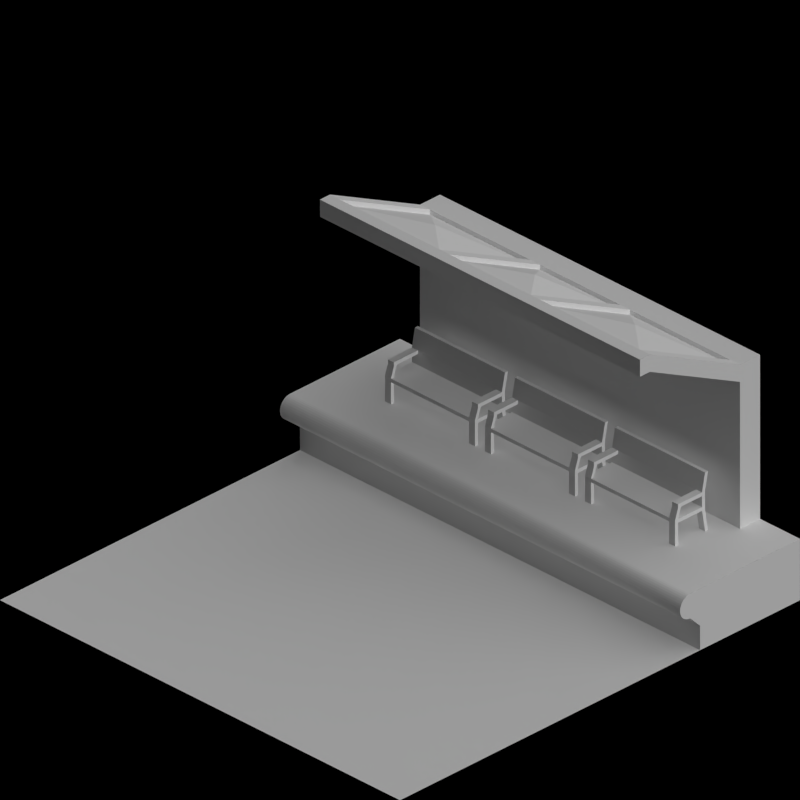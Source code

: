 # Source: monorail_stations.blend  (saved by Blender 2.63.0; exported with 4.5.12 LTS)
import bpy
from mathutils import Matrix  # noqa: F401  (used for matrix-valued properties, if any)

bpy.ops.wm.read_factory_settings(use_empty=True)
scene = bpy.context.scene
scene.name = 'Scene'

# ---- collections
col_collection_1 = bpy.data.collections.new('Collection 1'); scene.collection.children.link(col_collection_1)
col_collection_2 = bpy.data.collections.new('Collection 2'); scene.collection.children.link(col_collection_2)

# ---- materials (node trees are filled in below, after node groups)
mat_toyland_cc = bpy.data.materials.new('Toyland_CC')
mat_toyland_greylight = bpy.data.materials.new('Toyland_GreyLight')
mat_toyland_beigedark = bpy.data.materials.new('Toyland_BeigeDark')
mat_toyland_beige = bpy.data.materials.new('Toyland_Beige')
mat_toyland_white = bpy.data.materials.new('Toyland_White')
mat_special_shadowonly = bpy.data.materials.new('Special_ShadowOnly')

# ---- material node trees

# ---- world
world_world = bpy.data.worlds.new('World'); scene.world = world_world
world_world.color = (0.0, 0.0, 0.0)
world_world.use_sun_shadow = False
world_world.sun_shadow_jitter_overblur = 0.0
world_world.cycles.sampling_method = 'MANUAL'
world_world.cycles.sample_map_resolution = 256
world_world.light_settings.ao_factor = 0.5

# ---- cameras
cam_camera = bpy.data.cameras.new('Camera')
cam_camera.type = 'ORTHO'
cam_camera.clip_end = 100.0
cam_camera.lens = 35.0
cam_camera.sensor_width = 32.0
cam_camera.sensor_height = 18.0
cam_camera.ortho_scale = 2.828
cam_camera.dof.focus_distance = 0.0
cam_camera.dof.aperture_fstop = 128.0

# ---- lights
light_lamp = bpy.data.lights.new('Lamp', 'SUN')
light_lamp.transmission_factor = 0.0
light_lamp.cutoff_distance = 30.0
light_lamp.use_shadow = False
light_lamp.angle = 1.571
light_lamp.energy = 1.0
light_lamp.shadow_buffer_clip_start = 1.001
light_lamp.shadow_soft_size = 1.0
light_lamp.shadow_cascade_max_distance = 1000.0
light_lamp.cycles.use_multiple_importance_sampling = False
light_lamp_001 = bpy.data.lights.new('Lamp.001', 'SUN')
light_lamp_001.transmission_factor = 0.0
light_lamp_001.cutoff_distance = 30.0
light_lamp_001.angle = 1.571
light_lamp_001.energy = 1.0
light_lamp_001.shadow_buffer_clip_start = 1.001
light_lamp_001.shadow_soft_size = 1.0
light_lamp_001.shadow_cascade_max_distance = 1000.0
light_lamp_001.cycles.use_multiple_importance_sampling = False

# ---- meshes
me_plane_000 = bpy.data.meshes.new('Plane.000')
me_plane_000.from_pydata([(0.8, 0.1, 0.85), (-0.8, 0.1, 0.85), (-0.8, 0.55, 1.075), (0.8, 0.55, 1.075), (0.8, 0.1, 0.9), (-0.8, 0.1, 0.9), (-0.8, 0.55, 1.125), (0.8, 0.55, 1.125), (-0.8, 0.6, 1.075), (0.8, 0.6, 1.075), (-0.8, 0.6, 1.125), (0.8, 0.6, 1.125), (-0.8, 0.55, 1.145), (-0.8, 0.6, 1.145), (0.8, 0.6, 1.145), (-0.75, 0.1, 0.85), (-0.75, 0.55, 1.075), (-0.75, 0.1, 0.9), (-0.75, 0.55, 1.125), (-0.75, 0.6, 1.075), (-0.75, 0.6, 1.125), (-0.75, 0.55, 1.145), (-0.75, 0.6, 1.145), (0.75, 0.55, 1.125), (0.75, 0.1, 0.9), (0.75, 0.55, 1.075), (0.75, 0.1, 0.85), (0.75, 0.6, 1.145), (0.75, 0.6, 1.125), (0.75, 0.6, 1.075), (-0.25, 0.55, 1.125), (-0.25, 0.55, 1.075), (-0.25, 0.1, 0.85), (-0.25, 0.1, 0.9), (-0.25, 0.6, 1.145), (-0.25, 0.6, 1.125), (-0.25, 0.6, 1.075), (-0.25, 0.55, 1.145), (0.25, 0.6, 1.075), (0.25, 0.6, 1.125), (0.25, 0.6, 1.145), (0.25, 0.1, 0.9), (0.25, 0.1, 0.85), (0.25, 0.55, 1.075), (0.25, 0.55, 1.125), (0.2, 0.6, 1.145), (0.2, 0.6, 1.125), (0.2, 0.6, 1.075), (0.2, 0.55, 1.145), (-0.2, 0.1, 0.9), (-0.2, 0.1, 0.85), (-0.2, 0.55, 1.075), (-0.2, 0.55, 1.125), (-0.2, 0.6, 1.075), (-0.2, 0.6, 1.125), (-0.2, 0.6, 1.145), (0.2, 0.55, 1.125), (0.2, 0.55, 1.075), (0.2, 0.1, 0.85), (0.2, 0.1, 0.9), (-0.25, 0.1, 0.92), (0.25, 0.1, 0.92), (0.25, 0.55, 1.145), (-0.2, 0.1, 0.92), (-0.2, 0.55, 1.145), (0.8, 0.1, 0.92), (-0.8, 0.1, 0.92), (0.8, 0.55, 1.145), (-0.75, 0.1, 0.92), (0.75, 0.55, 1.145), (-0.5, 0.325, 1.053), (0.5, 0.325, 1.052), (7.55e-10, 0.325, 1.053), (0.8, -3.725e-08, 0.85), (-0.8, 8.196e-08, 0.85), (0.8, -3.725e-08, 0.9), (-0.8, 8.196e-08, 0.9), (-0.75, 8.196e-08, 0.85), (-0.75, 8.196e-08, 0.9), (0.75, -3.725e-08, 0.9), (0.75, -3.725e-08, 0.85), (-0.25, 5.215e-08, 0.85), (-0.25, 5.215e-08, 0.9), (0.25, 2.235e-08, 0.9), (0.25, 2.235e-08, 0.85), (-0.2, 5.215e-08, 0.9), (-0.2, 5.215e-08, 0.85), (0.2, 2.235e-08, 0.85), (0.2, 2.235e-08, 0.9), (0.25, 2.235e-08, 0.92), (-0.2, 5.215e-08, 0.92), (0.2, 2.235e-08, 0.92), (0.8, -3.725e-08, 0.92), (-0.8, 8.196e-08, 0.92), (-0.75, 8.196e-08, 0.92), (0.75, -3.725e-08, 0.92), (0.75, 0.1, 0.92), (0.2, 0.1, 0.92), (-0.25, 5.215e-08, 0.92)], [], [(16, 2, 1, 15), (4, 7, 3, 0), (1, 2, 6, 5), (65, 4, 75, 92), (11, 9, 3, 7), (20, 10, 8, 19), (19, 8, 2, 16), (6, 10, 13, 12), (8, 10, 6, 2), (21, 12, 13, 22), (22, 13, 10, 20), (31, 16, 15, 32), (35, 20, 19, 36), (36, 19, 16, 31), (37, 21, 22, 34), (30, 18, 21, 37), (34, 22, 20, 35), (3, 25, 26, 0), (11, 28, 29, 9), (14, 27, 28, 11), (9, 29, 25, 3), (51, 31, 32, 50), (15, 1, 74, 77), (54, 35, 36, 53), (53, 36, 31, 51), (55, 34, 35, 54), (43, 57, 58, 42), (45, 55, 54, 46), (57, 51, 50, 58), (47, 53, 51, 57), (39, 46, 47, 38), (46, 54, 53, 47), (25, 43, 42, 26), (38, 47, 57, 43), (32, 15, 77, 81), (42, 58, 87, 84), (40, 45, 46, 39), (27, 40, 39, 28), (28, 39, 38, 29), (29, 38, 43, 25), (63, 64, 52, 49), (61, 62, 44, 41), (76, 74, 1, 5), (65, 67, 7, 4), (67, 14, 11, 7), (67, 69, 27, 14), (64, 37, 34, 55), (56, 52, 64, 48), (48, 64, 55, 45), (33, 30, 37, 60), (62, 48, 45, 40), (69, 62, 40, 27), (23, 44, 62, 69), (64, 63, 60, 37), (21, 68, 66, 12), (5, 6, 12, 66), (68, 21, 18, 17), (44, 23, 71), (72, 52, 56), (70, 18, 30), (33, 17, 70), (72, 56, 59), (41, 44, 71), (70, 30, 33), (59, 49, 72), (71, 24, 41), (71, 23, 24), (17, 18, 70), (49, 52, 72), (77, 74, 76, 78), (81, 77, 78, 82), (78, 76, 93, 94), (73, 80, 79, 75), (86, 81, 82, 85), (87, 86, 85, 88), (80, 84, 83, 79), (84, 87, 88, 83), (83, 88, 91, 89), (95, 92, 75, 79), (73, 75, 4, 0), (58, 50, 86, 87), (5, 66, 93, 76), (84, 80, 26, 42), (94, 93, 66, 68), (50, 32, 81, 86), (80, 73, 0, 26), (68, 17, 78, 94), (90, 98, 60, 63), (95, 96, 24, 79), (96, 65, 92, 95), (89, 91, 97, 61), (67, 65, 96, 69), (24, 23, 69, 96), (62, 61, 97, 48), (59, 56, 48, 97), (85, 82, 98, 90), (98, 94, 68, 60), (91, 90, 63, 97), (61, 96, 95, 89), (60, 68, 17, 33), (82, 78, 94, 98), (97, 63, 49, 59), (41, 24, 96, 61), (89, 95, 79, 83), (88, 85, 90, 91)])
me_plane_000.polygons.foreach_set('material_index', [1, 1, 1, 1, 1, 1, 1, 1, 1, 1, 1, 0, 1, 1, 1, 1, 1, 1, 1, 1, 1, 1, 1, 1, 1, 1, 1, 1, 0, 1, 1, 1, 0, 1, 1, 1, 1, 1, 1, 1, 0, 0, 1, 1, 1, 1, 1, 1, 1, 0, 1, 1, 1, 1, 1, 1, 0, 0, 0, 0, 0, 0, 0, 0, 0, 0, 0, 0, 0, 1, 1, 1, 1, 1, 1, 1, 1, 1, 1, 1, 1, 1, 1, 1, 1, 1, 1, 1, 1, 1, 1, 1, 0, 1, 0, 1, 1, 1, 1, 1, 1, 1, 1, 1, 1])
me_plane_000.materials.append(mat_toyland_cc)
me_plane_000.materials.append(mat_toyland_greylight)
me_plane_000.use_remesh_preserve_volume = False
me_plane_000.use_remesh_preserve_attributes = False
me_plane_000.use_mirror_vertex_groups = False
me_plane_000.update()
me_plane_009 = bpy.data.meshes.new('Plane.009')
me_plane_009.from_pydata([(0.15, -0.225, 0.105), (-3.353e-08, -0.225, 0.105), (0.15, 0.225, 0.105), (-3.353e-08, 0.225, 0.105), (0.015, -0.225, 0.105), (0.015, 0.225, 0.105), (-0.015, 0.225, 0.24), (-0.015, -0.225, 0.24), (0.015, 0.225, 0.09), (0.015, -0.225, 0.09), (-3.353e-08, 0.225, 0.09), (0.15, 0.225, 0.09), (-3.353e-08, -0.225, 0.09), (0.15, -0.225, 0.09), (-3.353e-08, -0.225, 0.24), (-3.353e-08, 0.225, 0.24), (0.135, -0.225, 0.105), (0.135, 0.225, 0.105), (0.135, 0.225, 0.09), (0.135, -0.225, 0.09), (-3.353e-08, -0.195, 0.105), (0.15, -0.195, 0.105), (0.015, -0.195, 0.105), (0.015, -0.195, 0.09), (0.15, -0.195, 0.09), (-3.353e-08, -0.195, 0.09), (-0.015, -0.195, 0.24), (-3.353e-08, -0.195, 0.24), (0.135, -0.195, 0.105), (0.135, -0.195, 0.09), (0.12, -0.225, 0.165), (0.12, 0.225, 0.165), (-3.353e-08, 0.195, 0.105), (0.135, 0.195, 0.105), (0.15, 0.195, 0.09), (0.15, 0.195, 0.105), (-0.015, 0.195, 0.0), (-3.353e-08, 0.195, 0.0), (-3.353e-08, 0.225, 0.0), (-3.353e-08, -0.225, 0.0), (-0.015, -0.225, 0.0), (0.15, -0.225, 0.0), (-0.015, -0.195, 0.0), (0.135, -0.195, 0.0), (0.135, 0.195, 0.09), (-3.353e-08, 0.195, 0.24), (-3.353e-08, -0.195, 0.0), (0.15, -0.195, 0.0), (-0.015, 0.195, 0.24), (-3.353e-08, 0.195, 0.09), (0.015, 0.195, 0.09), (0.015, 0.195, 0.105), (0.135, -0.225, 0.165), (0.135, 0.225, 0.165), (0.015, 0.225, 0.15), (0.015, -0.225, 0.15), (0.12, 0.195, 0.15), (0.135, 0.195, 0.15), (0.12, -0.225, 0.15), (0.12, 0.225, 0.15), (0.135, -0.195, 0.165), (0.12, -0.195, 0.165), (-3.353e-08, -0.225, 0.165), (0.015, -0.225, 0.165), (-3.353e-08, -0.195, 0.165), (0.015, -0.195, 0.165), (0.135, 0.225, 0.0), (0.135, -0.225, 0.0), (0.015, 0.195, 0.165), (-3.353e-08, 0.195, 0.165), (0.15, 0.195, 0.0), (0.135, 0.195, 0.0), (-0.015, 0.225, 0.0), (0.15, 0.225, 0.0), (-3.353e-08, 0.195, 0.15), (0.015, -0.195, 0.15), (0.135, -0.195, 0.15), (0.12, -0.195, 0.15), (-3.353e-08, 0.225, 0.165), (0.015, 0.225, 0.165), (0.135, -0.225, 0.15), (0.135, 0.225, 0.15), (0.135, 0.195, 0.165), (0.12, 0.195, 0.165), (0.015, 0.195, 0.15), (-3.353e-08, -0.195, 0.15), (-3.353e-08, -0.225, 0.15), (-3.353e-08, 0.225, 0.15)], [], [(54, 87, 3, 5), (28, 16, 4, 22), (29, 23, 9, 19), (66, 73, 11, 18), (20, 1, 12, 25), (18, 11, 2, 17), (5, 3, 10, 8), (16, 0, 13, 19), (9, 12, 1, 4), (35, 2, 11, 34), (27, 14, 7, 26), (85, 86, 1, 20), (65, 63, 14, 27), (63, 62, 7, 14), (76, 77, 28, 21), (71, 66, 18, 44), (8, 18, 17, 5), (4, 16, 19, 9), (33, 28, 22, 51), (44, 50, 23, 29), (50, 49, 25, 23), (32, 20, 25, 49), (0, 21, 24, 13), (45, 27, 26, 48), (74, 85, 20, 32), (68, 65, 27, 45), (35, 21, 28, 33), (34, 44, 29, 24), (73, 66, 71, 70), (63, 30, 58, 55), (21, 35, 34, 24), (42, 46, 23, 25), (46, 42, 40, 39), (29, 19, 67, 43), (18, 8, 50, 44), (25, 12, 40, 42), (17, 33, 51, 5), (15, 45, 48, 6), (77, 58, 16, 28), (87, 74, 32, 3), (19, 13, 41, 67), (57, 81, 2, 35), (43, 47, 24, 29), (38, 72, 36, 37), (3, 32, 49, 10), (39, 40, 12, 9), (50, 8, 38, 37), (79, 68, 45, 15), (46, 39, 9, 23), (47, 41, 13, 24), (8, 10, 72, 38), (47, 43, 67, 41), (34, 11, 73, 70), (49, 50, 37, 36), (77, 75, 55, 58), (44, 34, 70, 71), (36, 72, 10, 49), (21, 0, 80, 76), (17, 2, 81, 59), (33, 17, 59, 56), (35, 33, 56, 57), (58, 80, 0, 16), (53, 82, 83, 31), (60, 52, 30, 61), (60, 61, 77, 76), (76, 80, 52, 60), (30, 52, 80, 58), (57, 56, 83, 82), (59, 81, 53, 31), (82, 53, 81, 57), (15, 6, 78, 79), (26, 7, 62, 64), (75, 77, 61, 65), (55, 86, 62, 63), (48, 26, 64, 69), (84, 75, 65, 68), (6, 48, 69, 78), (65, 61, 30, 63), (69, 64, 85, 74), (83, 68, 79, 31), (4, 1, 86, 55), (64, 62, 86, 85), (5, 51, 84, 54), (22, 4, 55, 75), (54, 59, 31, 79), (78, 69, 74, 87), (51, 22, 75, 84), (79, 78, 87, 54), (68, 83, 56, 84), (84, 56, 59, 54)])
me_plane_009.materials.append(mat_toyland_beigedark)
me_plane_009.use_remesh_preserve_volume = False
me_plane_009.use_remesh_preserve_attributes = False
me_plane_009.use_mirror_vertex_groups = False
me_plane_009.update()
me_plane_015 = bpy.data.meshes.new('Plane.015')
me_plane_015.from_pydata([(-0.65, -0.5, 0.84), (-0.65, -0.5, 0.79), (-0.6, -0.5, 0.84), (-0.6, -0.5, 0.79), (1.0, -0.05, 0.25), (0.95, -0.05, 0.25), (1.0, -1.49e-08, 0.25), (0.95, -1.49e-08, 0.25), (1.0, -0.05, 0.3), (0.95, -0.05, 0.3), (1.0, -1.49e-08, 0.3), (0.95, -1.49e-08, 0.3), (0.63, -0.05, 0.3), (0.63, -1.49e-08, 0.3), (0.63, -0.05, 0.35), (0.63, -1.49e-08, 0.35), (0.58, -0.05, 0.3), (0.58, -1.49e-08, 0.3), (0.58, -0.05, 0.35), (0.58, -1.49e-08, 0.35), (0.21, -0.05, 0.44), (0.21, -1.49e-08, 0.44), (0.21, -0.05, 0.49), (0.21, -1.49e-08, 0.49), (0.16, -0.05, 0.44), (0.16, -1.49e-08, 0.44), (0.16, -0.05, 0.49), (0.16, -1.49e-08, 0.49), (-0.2, -0.05, 0.58), (-0.2, -1.49e-08, 0.58), (-0.2, -0.05, 0.63), (-0.2, -1.49e-08, 0.63), (-0.25, -0.05, 0.58), (-0.25, -1.49e-08, 0.58), (-0.25, -0.05, 0.63), (-0.25, -1.49e-08, 0.63), (-0.6, -0.05, 0.79), (-0.6, -1.49e-08, 0.79), (-0.6, -0.05, 0.84), (-0.6, -1.49e-08, 0.84), (-0.65, -0.05, 0.79), (-0.65, -1.49e-08, 0.79), (-0.65, -0.05, 0.84), (-0.65, -1.49e-08, 0.84), (-0.95, -0.05, 1.05), (-0.95, -1.49e-08, 1.05), (-0.95, -0.05, 1.1), (-0.95, -1.49e-08, 1.1), (-1.0, -0.05, 1.05), (-1.0, -1.49e-08, 1.05), (-1.0, -0.05, 1.1), (-1.0, -1.49e-08, 1.1), (-0.25, -0.5, 0.63), (-0.25, -0.5, 0.58), (-0.2, -0.5, 0.63), (-0.2, -0.5, 0.58), (0.16, -0.5, 0.49), (0.16, -0.5, 0.44), (0.21, -0.5, 0.49), (0.21, -0.5, 0.44), (0.58, -0.5, 0.35), (0.58, -0.5, 0.3), (0.63, -0.5, 0.35), (0.63, -0.5, 0.3), (0.95, -0.5, 0.3), (1.0, -0.5, 0.3), (0.95, -0.5, 0.25), (1.0, -0.5, 0.25), (-0.95, -0.5, 1.05), (-0.95, -0.5, 1.1), (-1.0, -0.5, 1.05), (-1.0, -0.5, 1.1)], [], [(26, 24, 57, 56), (8, 9, 64, 65), (40, 36, 3, 1), (56, 58, 22, 26), (18, 16, 61, 60), (67, 66, 5, 4), (10, 11, 9, 8), (6, 7, 11, 10), (7, 5, 12, 13), (4, 6, 10, 8), (19, 18, 14, 15), (15, 14, 9, 11), (13, 15, 11, 7), (14, 12, 5, 9), (17, 16, 20, 21), (4, 8, 65, 67), (17, 19, 15, 13), (59, 57, 24, 20), (25, 27, 23, 21), (23, 22, 18, 19), (22, 20, 16, 18), (21, 23, 19, 17), (29, 31, 27, 25), (69, 68, 44, 46), (27, 26, 22, 23), (62, 63, 12, 14), (50, 48, 70, 71), (25, 24, 28, 29), (31, 30, 26, 27), (30, 28, 24, 26), (39, 38, 34, 35), (33, 35, 31, 29), (30, 34, 52, 54), (35, 34, 30, 31), (43, 42, 38, 39), (38, 36, 32, 34), (37, 39, 35, 33), (33, 32, 36, 37), (41, 40, 44, 45), (60, 62, 14, 18), (41, 43, 39, 37), (16, 12, 63, 61), (49, 51, 47, 45), (47, 46, 42, 43), (46, 44, 40, 42), (45, 47, 43, 41), (49, 48, 50, 51), (45, 44, 48, 49), (51, 50, 46, 47), (71, 69, 46, 50), (2, 3, 36, 38), (0, 2, 38, 42), (54, 55, 28, 30), (32, 28, 55, 53), (58, 59, 20, 22), (71, 70, 68, 69), (0, 1, 3, 2), (52, 53, 55, 54), (56, 57, 59, 58), (60, 61, 63, 62), (65, 64, 66, 67), (6, 4, 5, 7), (17, 13, 12, 16), (25, 21, 20, 24), (33, 29, 28, 32), (41, 37, 36, 40), (68, 70, 48, 44), (34, 32, 53, 52), (9, 5, 66, 64), (42, 40, 1, 0)])
me_plane_015.polygons.foreach_set('material_index', [0, 0, 0, 0, 0, 0, 1, 1, 1, 1, 1, 1, 1, 1, 1, 0, 1, 0, 1, 1, 1, 1, 1, 0, 1, 0, 0, 1, 1, 1, 1, 1, 0, 1, 1, 1, 1, 1, 1, 0, 1, 0, 1, 1, 1, 1, 1, 1, 1, 0, 0, 0, 0, 0, 0, 1, 1, 1, 1, 1, 1, 1, 1, 1, 1, 1, 0, 0, 0, 0])
me_plane_015.materials.append(mat_toyland_cc)
me_plane_015.materials.append(mat_toyland_greylight)
me_plane_015.use_remesh_preserve_volume = False
me_plane_015.use_remesh_preserve_attributes = False
me_plane_015.use_mirror_vertex_groups = False
me_plane_015.update()
me_plane_014 = bpy.data.meshes.new('Plane.014')
me_plane_014.from_pydata([(1.0, 0.95, 0.15), (0.95, 0.95, 0.15), (1.0, 1.0, 0.15), (0.95, 1.0, 0.15), (1.0, 0.95, 0.25), (0.95, 0.95, 0.25), (1.0, 1.0, 0.25), (0.95, 1.0, 0.25), (0.63, 0.95, 0.3), (0.63, 1.0, 0.3), (0.58, 0.95, 0.3), (0.58, 1.0, 0.3), (0.21, 0.95, 0.44), (0.21, 1.0, 0.44), (0.16, 0.95, 0.44), (0.16, 1.0, 0.44), (-0.2, 0.95, 0.58), (-0.2, 1.0, 0.58), (-0.25, 0.95, 0.58), (-0.25, 1.0, 0.58), (-0.6, 0.95, 0.79), (-0.6, 1.0, 0.79), (-0.65, 0.95, 0.79), (-0.65, 1.0, 0.79), (-0.6, 0.95, 0.15), (-0.6, 1.0, 0.15), (-0.65, 0.95, 0.15), (-0.65, 1.0, 0.15), (0.63, 0.95, 0.15), (0.63, 1.0, 0.15), (0.58, 0.95, 0.15), (0.58, 1.0, 0.15), (0.21, 0.95, 0.15), (0.21, 1.0, 0.15), (0.16, 0.95, 0.15), (0.16, 1.0, 0.15), (-0.2, 0.95, 0.15), (-0.2, 1.0, 0.15), (-0.25, 0.95, 0.15), (-0.25, 1.0, 0.15), (1.0, -1.0, 0.15), (0.95, -1.0, 0.15), (1.0, -0.95, 0.15), (0.95, -0.95, 0.15), (1.0, -1.0, 0.25), (0.95, -1.0, 0.25), (1.0, -0.95, 0.25), (0.95, -0.95, 0.25), (1.0, -1.0, 0.3), (0.95, -1.0, 0.3), (1.0, -0.95, 0.3), (0.95, -0.95, 0.3), (0.63, -1.0, 0.3), (0.63, -0.95, 0.3), (0.63, -1.0, 0.35), (0.63, -0.95, 0.35), (0.58, -1.0, 0.3), (0.58, -0.95, 0.3), (0.58, -1.0, 0.35), (0.58, -0.95, 0.35), (0.21, -1.0, 0.44), (0.21, -0.95, 0.44), (0.21, -1.0, 0.49), (0.21, -0.95, 0.49), (0.16, -1.0, 0.44), (0.16, -0.95, 0.44), (0.16, -1.0, 0.49), (0.16, -0.95, 0.49), (-0.2, -1.0, 0.58), (-0.2, -0.95, 0.58), (-0.2, -1.0, 0.63), (-0.2, -0.95, 0.63), (-0.25, -1.0, 0.58), (-0.25, -0.95, 0.58), (-0.25, -1.0, 0.63), (-0.25, -0.95, 0.63), (-0.6, -1.0, 0.79), (-0.6, -0.95, 0.79), (-0.6, -1.0, 0.84), (-0.6, -0.95, 0.84), (-0.65, -1.0, 0.79), (-0.65, -0.95, 0.79), (-0.65, -1.0, 0.84), (-0.65, -0.95, 0.84), (-0.95, -1.0, 1.05), (-0.95, -0.95, 1.05), (-0.95, -1.0, 1.1), (-0.95, -0.95, 1.1), (-1.0, -1.0, 1.05), (-1.0, -0.95, 1.05), (-1.0, -1.0, 1.1), (-1.0, -0.95, 1.1), (-0.6, -1.0, 0.15), (-0.6, -0.95, 0.15), (-0.65, -1.0, 0.15), (-0.65, -0.95, 0.15), (0.63, -1.0, 0.15), (0.63, -0.95, 0.15), (0.58, -1.0, 0.15), (0.58, -0.95, 0.15), (0.21, -1.0, 0.15), (0.21, -0.95, 0.15), (0.16, -1.0, 0.15), (0.16, -0.95, 0.15), (-0.2, -1.0, 0.15), (-0.2, -0.95, 0.15), (-0.25, -1.0, 0.15), (-0.25, -0.95, 0.15), (-0.95, -1.0, 0.15), (-0.95, -0.95, 0.15), (-1.0, -1.0, 0.15), (-1.0, -0.95, 0.15), (-0.95, 0.95, 1.05), (-0.95, 1.0, 1.05), (-1.0, 0.95, 1.05), (-1.0, 1.0, 1.05), (-0.95, 0.95, 0.15), (-0.95, 1.0, 0.15), (-1.0, 0.95, 0.15), (-1.0, 1.0, 0.15)], [], [(2, 0, 1, 3), (4, 5, 1, 0), (2, 3, 7, 6), (3, 1, 5, 7), (0, 2, 6, 4), (29, 31, 11, 9), (31, 30, 10, 11), (30, 28, 8, 10), (25, 27, 23, 21), (21, 23, 22, 20), (17, 19, 18, 16), (13, 15, 14, 12), (9, 11, 10, 8), (4, 6, 7, 5), (25, 24, 26, 27), (27, 26, 22, 23), (26, 24, 20, 22), (21, 20, 24, 25), (29, 28, 30, 31), (33, 32, 34, 35), (37, 36, 38, 39), (39, 38, 18, 19), (13, 12, 32, 33), (37, 39, 19, 17), (33, 35, 15, 13), (12, 14, 34, 32), (35, 34, 14, 15), (9, 8, 28, 29), (38, 36, 16, 18), (17, 16, 36, 37), (42, 40, 41, 43), (48, 49, 45, 44), (44, 45, 41, 40), (42, 43, 47, 46), (43, 41, 45, 47), (40, 42, 46, 44), (50, 51, 49, 48), (46, 47, 51, 50), (47, 45, 52, 53), (44, 46, 50, 48), (59, 58, 54, 55), (55, 54, 49, 51), (53, 55, 51, 47), (54, 52, 45, 49), (57, 56, 60, 61), (58, 56, 52, 54), (57, 59, 55, 53), (97, 99, 57, 53), (65, 67, 63, 61), (63, 62, 58, 59), (62, 60, 56, 58), (61, 63, 59, 57), (69, 71, 67, 65), (99, 98, 56, 57), (67, 66, 62, 63), (66, 64, 60, 62), (74, 72, 68, 70), (65, 64, 68, 69), (71, 70, 66, 67), (70, 68, 64, 66), (79, 78, 74, 75), (73, 75, 71, 69), (98, 96, 52, 56), (75, 74, 70, 71), (83, 82, 78, 79), (78, 76, 72, 74), (77, 79, 75, 73), (73, 72, 76, 77), (81, 80, 84, 85), (82, 80, 76, 78), (81, 83, 79, 77), (93, 95, 81, 77), (89, 91, 87, 85), (87, 86, 82, 83), (86, 84, 80, 82), (85, 87, 83, 81), (89, 88, 90, 91), (84, 88, 110, 108), (91, 90, 86, 87), (90, 88, 84, 86), (93, 92, 94, 95), (95, 94, 80, 81), (94, 92, 76, 80), (77, 76, 92, 93), (97, 96, 98, 99), (101, 100, 102, 103), (105, 104, 106, 107), (107, 106, 72, 73), (61, 60, 100, 101), (105, 107, 73, 69), (101, 103, 65, 61), (60, 64, 102, 100), (103, 102, 64, 65), (53, 52, 96, 97), (106, 104, 68, 72), (69, 68, 104, 105), (109, 108, 110, 111), (85, 84, 108, 109), (111, 110, 88, 89), (109, 111, 89, 85), (112, 114, 118, 116), (117, 116, 118, 119), (113, 112, 116, 117), (119, 118, 114, 115), (117, 119, 115, 113), (113, 115, 114, 112)])
me_plane_014.materials.append(mat_toyland_greylight)
me_plane_014.use_remesh_preserve_volume = False
me_plane_014.use_remesh_preserve_attributes = False
me_plane_014.use_mirror_vertex_groups = False
me_plane_014.update()
me_plane_013 = bpy.data.meshes.new('Plane.013')
me_plane_013.from_pydata([(-1.0, -7.451e-08, 0.2), (-1.0, -7.451e-08, 0.0), (-1.0, 0.1, 0.2), (-1.0, 0.1, 0.0), (-1.0, -7.451e-08, 0.17), (-1.0, 0.1, 0.17), (-1.0, 0.05, 0.16), (-1.0, 0.05, 0.04), (1.0, 0.05, 0.0), (1.0, 0.05, 0.2), (1.0, 7.451e-08, 0.03), (1.0, 0.1, 0.03), (-1.0, 0.1, 0.03), (-1.0, -7.451e-08, 0.03), (-1.0, 0.05, 0.2), (-1.0, 0.05, 0.0), (-1.0, 0.07, 0.16), (-1.0, 0.07, 0.0), (-1.0, 0.07, 0.04), (-1.0, 0.07, 0.2), (1.0, 0.05, 0.04), (1.0, 0.05, 0.16), (1.0, 0.1, 0.17), (1.0, 7.451e-08, 0.17), (-1.0, 0.03, 0.0), (-1.0, 0.03, 0.16), (-1.0, 0.03, 0.04), (-1.0, 0.03, 0.2), (1.0, 0.03, 0.2), (1.0, 0.03, 0.04), (1.0, 0.03, 0.16), (1.0, 0.03, 0.0), (1.0, 0.07, 0.16), (1.0, 0.07, 0.0), (1.0, 0.07, 0.04), (1.0, 0.07, 0.2), (1.0, 0.1, 0.0), (1.0, 0.1, 0.2), (1.0, 7.451e-08, 0.0), (1.0, 7.451e-08, 0.2)], [], [(26, 13, 1, 24), (27, 0, 4, 25), (19, 14, 6, 16), (28, 30, 23, 39), (18, 7, 15, 17), (16, 6, 7, 18), (29, 31, 38, 10), (2, 19, 16, 5), (14, 27, 25, 6), (12, 18, 17, 3), (7, 26, 24, 15), (9, 21, 30, 28), (37, 22, 32, 35), (32, 34, 20, 21), (6, 25, 26, 7), (11, 36, 33, 34), (34, 33, 8, 20), (35, 32, 21, 9), (20, 8, 31, 29), (21, 20, 29, 30), (29, 10, 13, 26), (24, 1, 38, 31), (28, 39, 0, 27), (26, 25, 30, 29), (19, 2, 37, 35), (33, 36, 3, 17), (4, 0, 39, 23), (27, 14, 9, 28), (35, 9, 14, 19), (32, 22, 5, 16), (22, 37, 2, 5), (17, 15, 8, 33), (31, 8, 15, 24), (25, 4, 23, 30), (10, 38, 1, 13), (18, 12, 11, 34), (12, 3, 36, 11), (34, 32, 16, 18)])
me_plane_013.materials.append(mat_toyland_greylight)
me_plane_013.use_remesh_preserve_volume = False
me_plane_013.use_remesh_preserve_attributes = False
me_plane_013.use_mirror_vertex_groups = False
me_plane_013.update()
me_plane_012 = bpy.data.meshes.new('Plane.012')
me_plane_012.from_pydata([(-1.0, -0.025, 0.15), (-1.0, -0.025, 0.05), (-1.0, 0.025, 0.15), (-1.0, 0.025, 0.05), (-1.0, -0.025, 0.135), (-1.0, 0.025, 0.135), (-1.0, -2.98e-08, 0.13), (-1.0, -2.98e-08, 0.07), (1.0, -2.98e-08, 0.05), (1.0, -2.98e-08, 0.15), (1.0, -0.025, 0.065), (1.0, 0.025, 0.065), (-1.0, 0.025, 0.065), (-1.0, -0.025, 0.065), (-1.0, -2.98e-08, 0.15), (-1.0, -2.98e-08, 0.05), (-1.0, 0.01, 0.13), (-1.0, 0.01, 0.05), (-1.0, 0.01, 0.07), (-1.0, 0.01, 0.15), (1.0, -2.98e-08, 0.07), (1.0, -2.98e-08, 0.13), (1.0, 0.025, 0.135), (1.0, -0.025, 0.135), (-1.0, -0.01, 0.05), (-1.0, -0.01, 0.13), (-1.0, -0.01, 0.07), (-1.0, -0.01, 0.15), (1.0, -0.01, 0.15), (1.0, -0.01, 0.07), (1.0, -0.01, 0.13), (1.0, -0.01, 0.05), (1.0, 0.01, 0.13), (1.0, 0.01, 0.05), (1.0, 0.01, 0.07), (1.0, 0.01, 0.15), (1.0, 0.025, 0.05), (1.0, 0.025, 0.15), (1.0, -0.025, 0.05), (1.0, -0.025, 0.15)], [], [(26, 13, 1, 24), (27, 0, 4, 25), (19, 14, 6, 16), (28, 30, 23, 39), (18, 7, 15, 17), (16, 6, 7, 18), (29, 31, 38, 10), (2, 19, 16, 5), (14, 27, 25, 6), (12, 18, 17, 3), (7, 26, 24, 15), (9, 21, 30, 28), (37, 22, 32, 35), (32, 34, 20, 21), (6, 25, 26, 7), (11, 36, 33, 34), (34, 33, 8, 20), (35, 32, 21, 9), (20, 8, 31, 29), (21, 20, 29, 30), (29, 10, 13, 26), (24, 1, 38, 31), (28, 39, 0, 27), (26, 25, 30, 29), (19, 2, 37, 35), (33, 36, 3, 17), (4, 0, 39, 23), (27, 14, 9, 28), (35, 9, 14, 19), (32, 22, 5, 16), (22, 37, 2, 5), (17, 15, 8, 33), (31, 8, 15, 24), (25, 4, 23, 30), (10, 38, 1, 13), (18, 12, 11, 34), (12, 3, 36, 11), (34, 32, 16, 18)])
me_plane_012.materials.append(mat_toyland_greylight)
me_plane_012.use_remesh_preserve_volume = False
me_plane_012.use_remesh_preserve_attributes = False
me_plane_012.use_mirror_vertex_groups = False
me_plane_012.update()
me_plane_010 = bpy.data.meshes.new('Plane.010')
me_plane_010.from_pydata([(-0.9, -0.2, 0.25), (-0.9, 0.2, 0.25), (-0.9, -0.2, 1.0), (-0.9, 0.2, 1.0), (-1.0, 0.2, 0.25), (-1.0, 0.2, 1.0), (-1.0, -0.2, 1.0), (-1.0, -0.2, 0.85), (-1.0, 0.2, 0.85), (-0.9, 0.2, 0.85), (-1.0, -0.2, 0.25), (-0.9, -0.2, 0.85), (-0.9, 0.5, 1.0), (-1.0, 0.5, 1.0), (-1.0, 0.5, 0.85), (-0.9, 0.5, 0.85), (-0.9, -0.5, 1.0), (-1.0, -0.5, 1.0), (-1.0, -0.5, 0.85), (-0.9, -0.5, 0.85)], [], [(4, 1, 0, 10), (19, 18, 7, 11), (5, 3, 12, 13), (8, 7, 6, 5), (5, 6, 2, 3), (4, 10, 7, 8), (8, 9, 1, 4), (9, 11, 0, 1), (11, 7, 10, 0), (3, 2, 11, 9), (13, 12, 15, 14), (13, 14, 8, 5), (15, 12, 3, 9), (14, 15, 9, 8), (16, 17, 18, 19), (16, 19, 11, 2), (18, 17, 6, 7), (2, 6, 17, 16)])
me_plane_010.materials.append(mat_toyland_beige)
me_plane_010.use_remesh_preserve_volume = False
me_plane_010.use_remesh_preserve_attributes = False
me_plane_010.use_mirror_vertex_groups = False
me_plane_010.update()
me_cube = bpy.data.meshes.new('Cube')
me_cube.from_pydata([(-1.0, -1.0, 3.725e-08), (-1.0, 1.0, 3.725e-08), (-0.5, 1.0, 3.725e-08), (-0.5, -1.0, 3.725e-08), (-1.0, -1.0, 0.1), (-1.0, 1.0, 0.1), (-0.5, 1.0, 0.1), (-0.5, -1.0, 0.1), (-1.0, -1.0, 0.15), (-1.0, 1.0, 0.15), (-1.0, -1.0, 0.25), (-1.0, 1.0, 0.25), (-0.45, 1.0, 0.25), (-0.45, -1.0, 0.25), (-1.0, 1.0, 0.2), (-1.0, -1.0, 0.2), (-0.4008, 1.0, 0.2087), (-0.4008, -1.0, 0.2087), (-0.4179, 1.0, 0.2383), (-0.4179, -1.0, 0.2383), (-0.4067, 1.0, 0.225), (-0.4067, -1.0, 0.225), (-0.4329, 1.0, 0.247), (-0.4329, -1.0, 0.247), (-0.425, -1.0, 0.2433), (-0.425, 1.0, 0.2433), (-0.4413, -1.0, 0.2492), (-0.4413, 1.0, 0.2492), (-0.403, -1.0, 0.2171), (-0.403, 1.0, 0.2171), (-0.4117, -1.0, 0.2321), (-0.4117, 1.0, 0.2321), (-0.4, 1.0, 0.2), (-0.4, -1.0, 0.2), (-0.4008, 1.0, 0.1913), (-0.4008, -1.0, 0.1913), (-0.403, 1.0, 0.1829), (-0.403, -1.0, 0.1829), (-0.4067, 1.0, 0.175), (-0.4067, -1.0, 0.175), (-0.4117, 1.0, 0.1679), (-0.4117, -1.0, 0.1679), (-0.4179, 1.0, 0.1617), (-0.4179, -1.0, 0.1617), (-0.425, 1.0, 0.1567), (-0.425, -1.0, 0.1567), (-0.4329, 1.0, 0.153), (-0.4329, -1.0, 0.153), (-0.4413, 1.0, 0.1508), (-0.4413, -1.0, 0.1508), (-0.45, 1.0, 0.15), (-0.45, -1.0, 0.15), (-0.45, 1.0, 0.2), (-0.45, -1.0, 0.2), (-0.51, 1.0, 0.1), (-0.51, 1.0, 3.725e-08), (-0.51, -1.0, 0.1), (-0.51, -1.0, 3.725e-08), (-0.51, 1.0, 0.25), (-0.51, -1.0, 0.25), (-0.51, 1.0, 0.15), (-0.51, -1.0, 0.15), (-0.51, 1.0, 0.2), (-0.51, -1.0, 0.2), (-0.54, 1.0, 0.25), (-0.54, -1.0, 3.725e-08), (-0.54, 1.0, 0.1), (-0.54, 1.0, 0.2), (-0.54, -1.0, 0.2), (-0.54, 1.0, 0.15), (-0.54, -1.0, 0.15), (-0.54, -1.0, 0.25), (-0.54, -1.0, 0.1), (-0.54, 1.0, 3.725e-08)], [], [(4, 5, 1, 0), (54, 6, 2, 55), (6, 7, 3, 2), (72, 4, 0, 65), (57, 55, 2, 3), (15, 14, 9, 8), (8, 9, 5, 4), (71, 64, 11, 10), (10, 11, 14, 15), (12, 13, 26, 27), (27, 26, 23, 22), (22, 23, 24, 25), (25, 24, 19, 18), (18, 19, 30, 31), (20, 21, 28, 29), (31, 30, 21, 20), (29, 28, 17, 16), (16, 17, 33, 32), (32, 33, 35, 34), (34, 35, 37, 36), (38, 39, 41, 40), (36, 37, 39, 38), (40, 41, 43, 42), (42, 43, 45, 44), (44, 45, 47, 46), (48, 49, 51, 50), (46, 47, 49, 48), (70, 8, 4, 72), (50, 51, 7, 6), (60, 50, 6, 54), (62, 52, 50, 60), (68, 15, 8, 70), (58, 12, 52, 62), (71, 10, 15, 68), (53, 23, 26), (52, 12, 27), (52, 27, 22), (53, 26, 13), (52, 22, 25), (53, 24, 23), (52, 25, 18), (53, 19, 24), (53, 21, 30), (52, 18, 31), (53, 30, 19), (52, 31, 20), (53, 28, 21), (52, 20, 29), (52, 16, 32), (53, 17, 28), (52, 29, 16), (53, 33, 17), (53, 37, 35), (52, 32, 34), (53, 35, 33), (53, 39, 37), (52, 34, 36), (52, 36, 38), (52, 40, 42), (53, 41, 39), (52, 38, 40), (52, 42, 44), (53, 43, 41), (53, 45, 43), (53, 49, 47), (52, 44, 46), (53, 47, 45), (52, 46, 48), (53, 51, 49), (52, 48, 50), (66, 54, 55, 73), (7, 56, 57, 3), (65, 73, 55, 57), (13, 12, 58, 59), (51, 61, 56, 7), (69, 60, 54, 66), (67, 62, 60, 69), (53, 63, 61, 51), (64, 58, 62, 67), (13, 59, 63, 53), (14, 67, 69, 9), (59, 71, 68, 63), (63, 68, 70, 61), (11, 64, 67, 14), (59, 58, 64, 71), (0, 1, 73, 65), (61, 70, 72, 56), (56, 72, 65, 57), (9, 69, 66, 5), (5, 66, 73, 1)])
me_cube.polygons.foreach_set('material_index', [1, 1, 1, 1, 1, 1, 1, 0, 0, 0, 0, 0, 0, 0, 0, 0, 0, 0, 0, 0, 0, 0, 0, 0, 0, 0, 0, 1, 1, 1, 1, 1, 0, 0, 0, 0, 0, 0, 0, 0, 0, 0, 0, 0, 0, 0, 0, 0, 0, 0, 0, 0, 0, 0, 0, 0, 0, 0, 0, 0, 0, 0, 0, 0, 0, 0, 0, 0, 0, 0, 1, 1, 1, 0, 1, 1, 1, 1, 0, 0, 1, 0, 1, 0, 2, 1, 1, 1, 1, 1])
me_cube.materials.append(mat_toyland_greylight)
me_cube.materials.append(mat_toyland_beige)
me_cube.materials.append(mat_toyland_white)
me_cube.use_remesh_preserve_volume = False
me_cube.use_remesh_preserve_attributes = False
me_cube.use_mirror_vertex_groups = False
me_cube.update()
me_plane_002 = bpy.data.meshes.new('Plane.002')
me_plane_002.from_pydata([(1.0, -1.0, 0.0), (-1.0, -1.0, 0.0), (1.0, 1.0, 0.0), (-1.0, 1.0, 0.0)], [], [(2, 3, 1, 0)])
me_plane_002.materials.append(mat_special_shadowonly)
me_plane_002.use_remesh_preserve_volume = False
me_plane_002.use_remesh_preserve_attributes = False
me_plane_002.use_mirror_vertex_groups = False
me_plane_002.update()
me_cube_005 = bpy.data.meshes.new('Cube.005')
me_cube_005.from_pydata([(-0.1, -0.1, 0.25), (-0.1, 0.1, 0.25), (0.1, 0.1, 0.25), (0.1, -0.1, 0.25), (-0.1, -0.1, 0.3), (-0.1, 0.1, 0.3), (0.1, 0.1, 0.3), (0.1, -0.1, 0.3), (-0.1, -0.1, 0.95), (-0.1, 0.1, 0.95), (0.1, 0.1, 0.95), (0.1, -0.1, 0.95), (-0.1, -0.1, 1.0), (-0.1, 0.1, 1.0), (0.1, 0.1, 1.0), (0.1, -0.1, 1.0), (-0.01463, 0.07356, 0.95), (-0.01463, 0.07356, 0.3), (-0.0287, 0.06929, 0.95), (-0.0287, 0.06929, 0.3), (-0.04167, 0.06236, 0.95), (-0.04167, 0.06236, 0.3), (-0.05303, 0.05303, 0.95), (-0.05303, 0.05303, 0.3), (-0.06236, 0.04167, 0.95), (-0.06236, 0.04167, 0.3), (-0.06929, 0.0287, 0.95), (-0.06929, 0.0287, 0.3), (-0.07356, 0.01463, 0.95), (-0.07356, 0.01463, 0.3), (-0.075, 7.242e-08, 0.95), (-0.075, 7.242e-08, 0.3), (-0.07356, -0.01463, 0.95), (-0.07356, -0.01463, 0.3), (-0.06929, -0.0287, 0.95), (-0.06929, -0.0287, 0.3), (-0.06236, -0.04167, 0.95), (-0.06236, -0.04167, 0.3), (-0.05303, -0.05303, 0.95), (-0.05303, -0.05303, 0.3), (-0.04167, -0.06236, 0.95), (-0.04167, -0.06236, 0.3), (-0.0287, -0.06929, 0.95), (-0.0287, -0.06929, 0.3), (-0.01463, -0.07356, 0.95), (-0.01463, -0.07356, 0.3), (1.192e-07, -0.075, 0.95), (1.192e-07, -0.075, 0.3), (0.01463, -0.07356, 0.95), (0.01463, -0.07356, 0.3), (0.0287, -0.06929, 0.95), (0.0287, -0.06929, 0.3), (0.04167, -0.06236, 0.95), (0.04167, -0.06236, 0.3), (0.05303, -0.05303, 0.95), (0.05303, -0.05303, 0.3), (0.06236, -0.04167, 0.95), (0.06236, -0.04167, 0.3), (0.06929, -0.0287, 0.95), (0.06929, -0.0287, 0.3), (0.07356, -0.01463, 0.95), (0.07356, -0.01463, 0.3), (0.075, 5.662e-09, 0.95), (0.075, 5.662e-09, 0.3), (0.07356, 0.01463, 0.95), (0.07356, 0.01463, 0.3), (0.06929, 0.0287, 0.95), (0.06929, 0.0287, 0.3), (0.06236, 0.04167, 0.95), (0.06236, 0.04167, 0.3), (0.05303, 0.05303, 0.95), (0.05303, 0.05303, 0.3), (0.04167, 0.06236, 0.95), (0.04167, 0.06236, 0.3), (0.0287, 0.06929, 0.95), (0.0287, 0.06929, 0.3), (0.01463, 0.07356, 0.95), (0.01463, 0.07356, 0.3), (1.192e-07, 0.075, 0.95), (1.192e-07, 0.075, 0.3)], [], [(4, 5, 1, 0), (5, 6, 2, 1), (6, 7, 3, 2), (7, 4, 0, 3), (0, 1, 2, 3), (7, 6, 5, 4), (12, 13, 9, 8), (13, 14, 10, 9), (14, 15, 11, 10), (15, 12, 8, 11), (8, 9, 10, 11), (15, 14, 13, 12), (59, 58, 56, 57), (19, 18, 16, 17), (37, 35, 33, 31, 29, 27, 25, 23, 21, 19, 17, 79, 77, 75, 73, 71, 69, 67, 65, 63, 61, 59, 57, 55, 53, 51, 49, 47, 45, 43, 41, 39), (17, 16, 78, 79), (41, 40, 38, 39), (61, 60, 58, 59), (21, 20, 18, 19), (43, 42, 40, 41), (63, 62, 60, 61), (23, 22, 20, 21), (45, 44, 42, 43), (65, 64, 62, 63), (25, 24, 22, 23), (47, 46, 44, 45), (67, 66, 64, 65), (27, 26, 24, 25), (49, 48, 46, 47), (69, 68, 66, 67), (29, 28, 26, 27), (51, 50, 48, 49), (71, 70, 68, 69), (31, 30, 28, 29), (53, 52, 50, 51), (73, 72, 70, 71), (33, 32, 30, 31), (55, 54, 52, 53), (75, 74, 72, 73), (35, 34, 32, 33), (57, 56, 54, 55), (77, 76, 74, 75), (37, 36, 34, 35), (79, 78, 76, 77), (78, 16, 18, 20, 22, 24, 26, 28, 30, 32, 34, 36, 38, 40, 42, 44, 46, 48, 50, 52, 54, 56, 58, 60, 62, 64, 66, 68, 70, 72, 74, 76), (39, 38, 36, 37)])
me_cube_005.polygons.foreach_set('material_index', [0, 0, 0, 0, 0, 0, 0, 0, 0, 0, 0, 0, 1, 1, 0, 1, 1, 1, 1, 1, 1, 1, 1, 1, 1, 1, 1, 1, 1, 1, 1, 1, 1, 1, 1, 1, 1, 1, 1, 1, 1, 1, 1, 1, 0, 1])
me_cube_005.materials.append(mat_toyland_greylight)
me_cube_005.materials.append(mat_toyland_cc)
me_cube_005.use_remesh_preserve_volume = False
me_cube_005.use_remesh_preserve_attributes = False
me_cube_005.use_mirror_vertex_groups = False
me_cube_005.update()
me_cube_001 = bpy.data.meshes.new('Cube.001')
me_cube_001.from_pydata([(-0.9, 0.8, 0.25), (-0.9, -0.8, 0.25), (-1.0, 0.8, 0.25), (-1.0, -0.8, 0.25), (-0.9, 0.8, 0.85), (-0.9, -0.8, 0.85), (-1.0, 0.8, 0.85), (-1.0, -0.8, 0.85)], [], [(0, 1, 3, 2), (4, 6, 7, 5), (0, 2, 6, 4), (2, 3, 7, 6), (3, 1, 5, 7), (1, 0, 4, 5)])
me_cube_001.materials.append(mat_toyland_beige)
me_cube_001.use_remesh_preserve_volume = False
me_cube_001.use_remesh_preserve_attributes = False
me_cube_001.use_mirror_vertex_groups = False
me_cube_001.update()

# ---- objects
ob_rotationcontrol = bpy.data.objects.new('RotationControl', None)
ob_cameratarget = bpy.data.objects.new('CameraTarget', None)
ob_camera = bpy.data.objects.new('Camera', cam_camera)
ob_lamp = bpy.data.objects.new('Lamp', light_lamp)
ob_plane_063 = bpy.data.objects.new('Plane.063', me_plane_000)
ob_plane_018 = bpy.data.objects.new('Plane.018', me_plane_009)
ob_plane_017 = bpy.data.objects.new('Plane.017', me_plane_009)
ob_plane_016 = bpy.data.objects.new('Plane.016', me_plane_009)
ob_plane_015 = bpy.data.objects.new('Plane.015', me_plane_015)
ob_plane_014 = bpy.data.objects.new('Plane.014', me_plane_015)
ob_plane_013 = bpy.data.objects.new('Plane.013', me_plane_015)
ob_plane_012 = bpy.data.objects.new('Plane.012', me_plane_015)
ob_plane_011 = bpy.data.objects.new('Plane.011', me_plane_014)
ob_plane_010 = bpy.data.objects.new('Plane.010', me_plane_013)
ob_plane_008 = bpy.data.objects.new('Plane.008', me_plane_012)
ob_plane_009 = bpy.data.objects.new('Plane.009', me_plane_012)
ob_plane_006 = bpy.data.objects.new('Plane.006', me_plane_010)
ob_plane_004 = bpy.data.objects.new('Plane.004', me_plane_010)
ob_cube_014 = bpy.data.objects.new('Cube.014', me_cube)
ob_plane_003 = bpy.data.objects.new('Plane.003', me_plane_002)
ob_cube_009 = bpy.data.objects.new('Cube.009', me_cube_005)
ob_cube_008 = bpy.data.objects.new('Cube.008', me_cube_005)
ob_cube_007 = bpy.data.objects.new('Cube.007', me_cube_005)
ob_cube_006 = bpy.data.objects.new('Cube.006', me_cube_005)
ob_plane_005 = bpy.data.objects.new('Plane.005', me_plane_002)
ob_cube_005 = bpy.data.objects.new('Cube.005', me_cube)
ob_cube_002 = bpy.data.objects.new('Cube.002', me_cube_001)
ob_cube_001 = bpy.data.objects.new('Cube.001', me_cube)
ob_plane_002 = bpy.data.objects.new('Plane.002', me_plane_009)
ob_plane_001 = bpy.data.objects.new('Plane.001', me_plane_009)
ob_cube = bpy.data.objects.new('Cube', me_cube)
ob_plane_095 = bpy.data.objects.new('Plane.095', me_plane_002)
ob_plane = bpy.data.objects.new('Plane', me_plane_002)
ob_lamp_001 = bpy.data.objects.new('Lamp.001', light_lamp_001)

# ---- transforms, parenting, visibility, modifiers, constraints
ob_rotationcontrol.location = (-5.0, 0.0, 0.0)
ob_rotationcontrol.rotation_euler = (0.0, 0.0, 6.283)
ob_rotationcontrol.empty_image_offset = (0.0, 0.0)
ob_rotationcontrol.lineart.crease_threshold = 0.0
ob_cameratarget.parent = ob_rotationcontrol
ob_cameratarget.location = (0.0, 0.0, 0.817)
ob_cameratarget.empty_image_offset = (0.0, 0.0)
ob_cameratarget.lineart.crease_threshold = 0.0
ob_camera.parent = ob_cameratarget
ob_camera.location = (1.0, 1.0, 0.817)
ob_camera.rotation_euler = (1.109, 0.01082, 0.8149)
ob_camera.lock_rotations_4d = False
ob_camera.empty_display_type = 'ARROWS'
ob_camera.color = (0.0, 0.0, 0.0, 0.0)
ob_camera.display_type = 'WIRE'
ob_camera.lineart.crease_threshold = 0.0
_c = ob_camera.constraints.new('TRACK_TO'); _c.name = 'TrackTo'
_c.target = ob_cameratarget
ob_lamp.parent = ob_rotationcontrol
ob_lamp.location = (-1.0, 2.0, 0.8)
ob_lamp.lock_rotations_4d = False
ob_lamp.empty_display_type = 'ARROWS'
ob_lamp.color = (0.0, 0.0, 0.0, 0.0)
ob_lamp.lineart.crease_threshold = 0.0
_c = ob_lamp.constraints.new('TRACK_TO'); _c.name = 'TrackTo'
_c.target = ob_rotationcontrol
ob_plane_063.location = (-6.0, 0.0, 0.0)
ob_plane_063.rotation_euler = (0.0, 0.0, -1.571)
ob_plane_063.lineart.crease_threshold = 0.0
ob_plane_018.location = (-5.8, -0.5, 0.25)
ob_plane_018.lineart.crease_threshold = 0.0
ob_plane_017.location = (-5.8, 0.5, 0.25)
ob_plane_017.lineart.crease_threshold = 0.0
ob_plane_016.location = (-5.8, 0.0, 0.25)
ob_plane_016.lineart.crease_threshold = 0.0
ob_plane_015.location = (-20.0, 1.0, 0.0)
ob_plane_015.lineart.crease_threshold = 0.0
ob_plane_014.location = (-20.0, 0.5, 0.0)
ob_plane_014.lineart.crease_threshold = 0.0
ob_plane_013.location = (-20.0, 1.49e-08, 0.0)
ob_plane_013.lineart.crease_threshold = 0.0
ob_plane_012.location = (-20.0, -0.5, 0.0)
ob_plane_012.lineart.crease_threshold = 0.0
ob_plane_011.location = (-20.0, 0.0, 0.0)
ob_plane_011.lineart.crease_threshold = 0.0
ob_plane_010.location = (-21.0, 0.0, 0.0)
ob_plane_010.rotation_euler = (0.0, 0.0, -1.571)
ob_plane_010.lineart.crease_threshold = 0.0
ob_plane_008.location = (-20.0, 0.95, 0.0)
ob_plane_008.lineart.crease_threshold = 0.0
ob_plane_009.location = (-20.0, -0.95, 0.0)
ob_plane_009.lineart.crease_threshold = 0.0
ob_plane_006.location = (-15.0, 0.5, 0.0)
ob_plane_006.lineart.crease_threshold = 0.0
ob_plane_004.location = (-15.0, -0.5, 0.0)
ob_plane_004.lineart.crease_threshold = 0.0
ob_cube_014.location = (-15.0, 0.0, 1.416e-07)
ob_cube_014.lineart.crease_threshold = 0.0
ob_plane_003.location = (-15.0, 0.0, 0.0)
ob_plane_003.rotation_euler = (0.0, 0.0, -1.571)
ob_plane_003.lineart.crease_threshold = 0.0
ob_cube_009.location = (-10.9, 0.75, 0.0)
ob_cube_009.lineart.crease_threshold = 0.0
ob_cube_008.location = (-10.9, 0.25, 0.0)
ob_cube_008.lineart.crease_threshold = 0.0
ob_cube_007.location = (-10.9, -0.25, 0.0)
ob_cube_007.lineart.crease_threshold = 0.0
ob_cube_006.location = (-10.9, -0.75, 0.0)
ob_cube_006.lineart.crease_threshold = 0.0
ob_plane_005.location = (-10.0, 0.0, 0.0)
ob_plane_005.rotation_euler = (0.0, 0.0, -1.571)
ob_plane_005.lineart.crease_threshold = 0.0
ob_cube_005.location = (-10.0, 0.0, 1.416e-07)
ob_cube_005.lineart.crease_threshold = 0.0
ob_cube_002.location = (-5.0, 0.0, 0.0)
ob_cube_002.lineart.crease_threshold = 0.0
ob_cube_001.location = (-5.0, 0.0, 1.416e-07)
ob_cube_001.lineart.crease_threshold = 0.0
ob_plane_002.location = (-0.9, -0.5, 0.25)
ob_plane_002.lineart.crease_threshold = 0.0
ob_plane_001.location = (-0.9, 0.6, 0.25)
ob_plane_001.lineart.crease_threshold = 0.0
ob_cube.location = (0.0, 0.0, 1.416e-07)
ob_cube.lineart.crease_threshold = 0.0
ob_plane_095.location = (-5.0, 0.0, 0.0)
ob_plane_095.rotation_euler = (0.0, 0.0, -1.571)
ob_plane_095.lineart.crease_threshold = 0.0
ob_plane.location = (0.0, 0.0, 0.0)
ob_plane.rotation_euler = (0.0, 0.0, -1.571)
ob_plane.lineart.crease_threshold = 0.0
ob_lamp_001.parent = ob_rotationcontrol
ob_lamp_001.location = (-1.0, 2.0, 4.0)
ob_lamp_001.lock_rotations_4d = False
ob_lamp_001.empty_display_type = 'ARROWS'
ob_lamp_001.color = (0.0, 0.0, 0.0, 0.0)
ob_lamp_001.lineart.crease_threshold = 0.0
_c = ob_lamp_001.constraints.new('TRACK_TO'); _c.name = 'TrackTo'
_c.target = ob_rotationcontrol

# ---- collection membership
col_collection_1.objects.link(ob_rotationcontrol)
col_collection_1.objects.link(ob_cameratarget)
col_collection_1.objects.link(ob_camera)
col_collection_1.objects.link(ob_lamp)
col_collection_1.objects.link(ob_plane_063)
col_collection_2.objects.link(ob_plane_018)
col_collection_2.objects.link(ob_plane_017)
col_collection_2.objects.link(ob_plane_016)
col_collection_2.objects.link(ob_plane_015)
col_collection_2.objects.link(ob_plane_014)
col_collection_2.objects.link(ob_plane_013)
col_collection_2.objects.link(ob_plane_012)
col_collection_2.objects.link(ob_plane_011)
col_collection_2.objects.link(ob_plane_010)
col_collection_2.objects.link(ob_plane_008)
col_collection_2.objects.link(ob_plane_009)
col_collection_2.objects.link(ob_plane_006)
col_collection_2.objects.link(ob_plane_004)
col_collection_2.objects.link(ob_cube_014)
col_collection_2.objects.link(ob_plane_003)
col_collection_2.objects.link(ob_cube_009)
col_collection_2.objects.link(ob_cube_008)
col_collection_2.objects.link(ob_cube_007)
col_collection_2.objects.link(ob_cube_006)
col_collection_2.objects.link(ob_plane_005)
col_collection_2.objects.link(ob_cube_005)
col_collection_2.objects.link(ob_cube_002)
col_collection_2.objects.link(ob_cube_001)
col_collection_2.objects.link(ob_plane_002)
col_collection_2.objects.link(ob_plane_001)
col_collection_2.objects.link(ob_cube)
col_collection_2.objects.link(ob_plane_095)
col_collection_2.objects.link(ob_plane)
col_collection_2.objects.link(ob_lamp_001)

# ---- scene / render settings (as saved in the file)
scene.camera = ob_camera
scene.frame_start = 1; scene.frame_end = 20; scene.frame_set(5)
scene.render.engine = 'BLENDER_EEVEE_NEXT'
scene.render.image_settings.compression = 90
scene.render.resolution_x = 256
scene.render.resolution_y = 256
scene.render.dither_intensity = 0.0
scene.render.bake_margin = 2
scene.render.bake_bias = 0.0
scene.cycles.use_denoising = False
scene.cycles.samples = 10
scene.cycles.sampling_pattern = 'TABULATED_SOBOL'
scene.cycles.light_sampling_threshold = 0.0
scene.cycles.use_adaptive_sampling = False
scene.cycles.use_light_tree = False
scene.cycles.blur_glossy = 0.0
scene.cycles.volume_bounces = 1
scene.cycles.pixel_filter_type = 'GAUSSIAN'
scene.cycles.sample_clamp_indirect = 0.0
scene.view_settings.view_transform = 'Standard'
bpy.context.view_layer.update()
